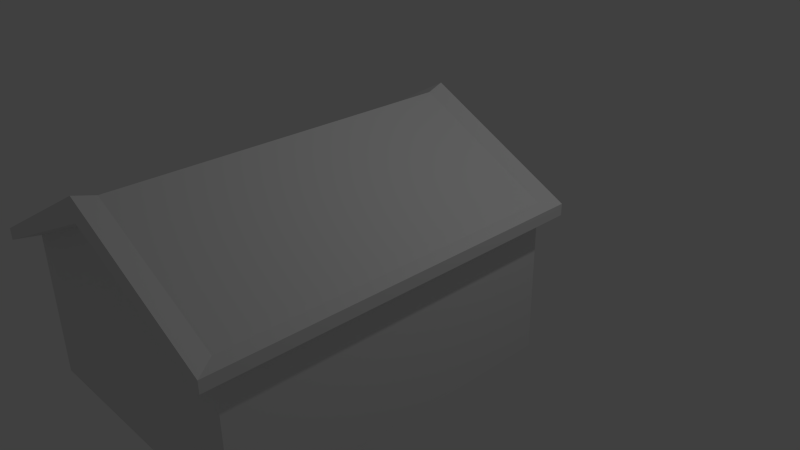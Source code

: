# Source: Casa_portuguesa1.blend  (saved by Blender 2.72.0; exported with 4.5.12 LTS)
import bpy
from mathutils import Matrix  # noqa: F401  (used for matrix-valued properties, if any)

bpy.ops.wm.read_factory_settings(use_empty=True)
scene = bpy.context.scene
scene.name = 'Scene'

# ---- collections
col_collection_1 = bpy.data.collections.new('Collection 1'); scene.collection.children.link(col_collection_1)

# ---- materials (node trees are filled in below, after node groups)
mat_material = bpy.data.materials.new('Material')
mat_material.alpha_threshold = 0.0
mat_material.use_transparent_shadow = False
mat_material.roughness = 0.5
mat_material.line_color = (0.0, 0.0, 0.0, 1.0)

# ---- material node trees

# ---- world
world_world = bpy.data.worlds.new('World'); scene.world = world_world
world_world.color = (0.05088, 0.05088, 0.05088)
world_world.use_sun_shadow = False
world_world.sun_shadow_jitter_overblur = 0.0
world_world.cycles.sampling_method = 'MANUAL'
world_world.cycles.sample_map_resolution = 256

# ---- cameras
cam_camera = bpy.data.cameras.new('Camera')
cam_camera.clip_end = 100.0
cam_camera.lens = 35.0
cam_camera.sensor_width = 32.0
cam_camera.sensor_height = 18.0
cam_camera.ortho_scale = 7.314
cam_camera.dof.focus_distance = 0.0
cam_camera.dof.aperture_fstop = 128.0

# ---- lights
light_lamp = bpy.data.lights.new('Lamp', 'POINT')
light_lamp.transmission_factor = 0.0
light_lamp.cutoff_distance = 30.0
light_lamp.energy = 100.0
light_lamp.shadow_buffer_clip_start = 1.001
light_lamp.shadow_soft_size = 0.1
light_lamp.shadow_maximum_resolution = 0.006
light_lamp.use_absolute_resolution = True
light_lamp.cycles.use_multiple_importance_sampling = False

# ---- meshes
me_cube = bpy.data.meshes.new('Cube')
me_cube.from_pydata([(1.799, 1.0, -1.0), (1.799, -3.442, -1.0), (-1.764, -3.442, -1.0), (-1.764, 1.0, -1.0), (1.799, 1.0, 1.0), (1.799, -3.442, 1.0), (-1.764, -3.442, 1.0), (-1.764, 1.0, 1.0), (1.788e-07, 1.0, -1.0), (0.0, -3.442, -1.0), (2.384e-07, 1.0, 1.935), (-5.364e-07, -3.442, 1.935), (1.799, -5.96e-08, -1.0), (-1.764, 2.98e-07, -1.0), (1.799, -5.364e-07, 1.0), (-1.764, 1.788e-07, 1.0), (8.941e-08, 1.192e-07, -1.0), (-1.49e-07, -1.788e-07, 1.935), (1.799, 1.0, 0.6674), (1.799, -3.442, 0.6674), (-1.764, -3.442, 0.6674), (-1.764, 1.0, 0.8467), (-2.682e-07, -3.442, 0.6674), (2.086e-07, 1.0, 0.8467), (1.799, -2.98e-07, 0.6674), (-1.764, 2.384e-07, 0.6674), (1.799, 1.0, 0.8668), (1.799, -3.442, 0.8668), (-1.764, -3.442, 0.8668), (-1.764, 1.0, 0.8668), (2.344e-07, 1.0, 1.677), (-5.007e-07, -3.442, 1.677), (1.799, -5.047e-07, 0.8668), (-1.764, 1.868e-07, 0.8668), (1.991, 1.209, 0.9785), (1.991, -3.705, 0.9785), (-1.952, -3.705, 0.9785), (-1.952, 1.209, 0.9785), (3.19e-05, 1.209, 2.013), (3.105e-05, -3.705, 2.013), (1.991, 0.103, 0.9785), (-1.952, 0.103, 0.9785), (1.991, 1.209, 0.8311), (1.991, -3.705, 0.8311), (-1.952, -3.705, 0.8311), (-1.952, 1.209, 0.8311), (3.19e-05, 1.209, 1.728), (3.109e-05, -3.705, 1.728), (1.991, 0.103, 0.8311), (-1.952, 0.103, 0.8311), (-1.764, 2.025, -1.0), (3.576e-07, 2.025, -1.0), (-1.764, 2.025, 0.4401), (3.874e-07, 2.025, 0.4401), (-2.468e-07, -3.442, 0.5341), (1.799, -2.79e-07, 0.5341), (-1.764, 2.432e-07, 0.5341), (1.799, 1.0, 0.5341), (1.799, -3.442, 0.5341), (-1.764, -3.442, 0.5341), (-1.764, 1.0, 0.5341), (2.062e-07, 1.0, 0.5341), (-1.764, 2.025, 0.325), (3.85e-07, 2.025, 0.325), (-0.8822, 1.0, -1.0), (-0.8822, -3.442, -1.0), (-0.8822, 1.0, 1.467), (-0.8822, -3.442, 1.467), (-0.8822, 2.086e-07, -1.0), (-0.8822, 0.0, 1.467), (-0.8822, -3.442, 0.6674), (-0.8822, 1.0, 0.8467), (-0.8822, -3.442, 1.272), (-0.8822, 1.0, 1.272), (-0.976, 1.209, 1.496), (-0.976, -3.705, 1.496), (-0.976, -3.705, 1.279), (-0.976, 1.209, 1.279), (-0.8822, 2.025, -1.0), (-0.8822, 2.025, 0.4401), (-0.8822, -3.442, 0.5341), (-0.8822, 2.025, 0.325), (-1.888, 1.002, 0.8403), (0.1183, 1.001, 0.8194), (-1.888, 2.171, 0.436), (0.1239, 2.171, 0.436), (-1.888, 1.002, 0.5432), (0.1239, 1.002, 0.5432), (-1.888, 2.171, 0.3047), (0.1239, 2.171, 0.3047), (-0.8822, 2.171, 0.436), (-0.8822, 2.171, 0.3047), (-1.941e-07, -3.442, 0.2065), (1.799, -2.321e-07, 0.2065), (-1.764, 2.549e-07, 0.2065), (1.799, 1.0, 0.2065), (1.799, -3.442, 0.2065), (-1.764, -3.442, 0.2065), (-1.764, 1.0, 0.2065), (2.004e-07, 1.0, 0.2065), (-1.764, 2.025, 0.04208), (3.792e-07, 2.025, 0.04208), (-0.8822, 2.025, 0.04208), (-0.8822, -3.442, 0.2065), (-0.4993, -7.76e-08, 1.67), (-0.4993, 1.0, -1.0), (-0.4993, -3.442, -1.0), (-0.4993, 1.0, 1.67), (-0.4993, -3.442, 1.67), (-0.4993, 1.698e-07, -1.0), (-0.4993, -3.442, 0.6674), (-0.4993, 1.0, 0.8467), (-0.4993, -3.442, 1.448), (-0.4993, 1.0, 1.448), (-0.5524, 1.209, 1.72), (-0.5524, -3.705, 1.72), (-0.5524, -3.705, 1.474), (-0.5524, 1.209, 1.474), (-0.4993, 2.025, -1.0), (-0.4993, 2.025, 0.4401), (-0.4993, -3.442, 0.5341), (-0.4993, 2.025, 0.325), (-0.4456, 2.171, 0.436), (-0.4456, 2.171, 0.3047), (-0.4993, 2.025, 0.04208), (-0.4993, -3.442, 0.2065), (-1.293, 1.0, -1.0), (-1.293, -3.442, -1.0), (-1.293, 1.0, 1.25), (-1.293, -3.442, 1.25), (-1.293, 2.503e-07, -1.0), (-1.293, -3.442, 0.6674), (-1.293, 1.0, 0.8467), (-1.293, -3.442, 1.083), (-1.293, 1.0, 1.083), (-1.431, 1.209, 1.255), (-1.431, -3.705, 1.255), (-1.431, -3.705, 1.071), (-1.431, 1.209, 1.071), (-1.293, 2.025, -1.0), (-1.293, 2.025, 0.4401), (-1.293, -3.442, 0.5341), (-1.293, 2.025, 0.325), (-1.293, 8.331e-08, 1.25), (-1.351, 2.171, 0.436), (-1.351, 2.171, 0.3047), (-1.293, 2.025, 0.04208), (-1.293, -3.442, 0.2065)], [], [(130, 127, 2, 13), (143, 15, 6, 129), (31, 27, 43, 47), (5, 11, 39, 35), (33, 28, 44, 49), (111, 23, 53, 119), (12, 1, 9, 16), (14, 17, 11, 5), (26, 30, 46, 42), (95, 0, 8, 99), (126, 130, 13, 3), (128, 7, 15, 143), (14, 5, 35, 40), (129, 6, 36, 136), (0, 12, 16, 8), (4, 10, 17, 14), (55, 24, 19, 58), (141, 131, 20, 59), (56, 25, 21, 60), (134, 132, 21, 29), (58, 19, 22, 54), (26, 18, 23, 30), (57, 18, 24, 55), (59, 20, 25, 56), (24, 32, 27, 19), (131, 133, 28, 20), (25, 33, 29, 21), (19, 27, 31, 22), (18, 26, 32, 24), (20, 28, 33, 25), (27, 32, 48, 43), (6, 15, 41, 36), (48, 40, 35, 43), (137, 136, 36, 44), (49, 41, 37, 45), (43, 35, 39, 47), (42, 34, 40, 48), (44, 36, 41, 49), (135, 138, 45, 37), (34, 42, 46, 38), (112, 31, 47, 116), (15, 7, 37, 41), (4, 14, 40, 34), (107, 10, 38, 114), (134, 29, 45, 138), (32, 26, 42, 48), (10, 4, 34, 38), (29, 33, 49, 45), (146, 139, 50, 100), (99, 8, 51, 101), (61, 63, 89, 87), (126, 3, 50, 139), (18, 57, 61, 23), (93, 55, 58, 96), (147, 141, 59, 97), (94, 56, 60, 98), (96, 58, 54, 92), (95, 57, 55, 93), (97, 59, 56, 94), (62, 60, 86, 88), (119, 53, 85, 122), (98, 60, 62, 100), (109, 106, 65, 68), (104, 69, 67, 108), (132, 71, 79, 140), (105, 109, 68, 64), (107, 66, 69, 104), (108, 67, 75, 115), (120, 110, 70, 80), (113, 111, 71, 73), (110, 112, 72, 70), (116, 115, 75, 76), (114, 117, 77, 74), (133, 72, 76, 137), (128, 66, 74, 135), (113, 73, 77, 117), (124, 118, 78, 102), (105, 64, 78, 118), (125, 120, 80, 103), (121, 81, 91, 123), (86, 82, 84, 88), (144, 145, 88, 84), (83, 87, 89, 85), (122, 123, 91, 90), (142, 62, 88, 145), (53, 23, 83, 85), (21, 52, 84, 82), (140, 79, 90, 144), (23, 61, 87, 83), (60, 21, 82, 86), (57, 95, 99, 61), (142, 146, 100, 62), (61, 99, 101, 63), (12, 93, 96, 1), (127, 147, 97, 2), (13, 94, 98, 3), (1, 96, 92, 9), (0, 95, 93, 12), (2, 97, 94, 13), (3, 98, 100, 50), (121, 124, 102, 81), (106, 125, 103, 65), (71, 111, 119, 79), (72, 112, 116, 76), (66, 107, 114, 74), (79, 119, 122, 90), (16, 9, 106, 109), (17, 104, 108, 11), (8, 16, 109, 105), (10, 107, 104, 17), (11, 108, 115, 39), (54, 22, 110, 120), (30, 23, 111, 113), (22, 31, 112, 110), (47, 39, 115, 116), (38, 46, 117, 114), (30, 113, 117, 46), (101, 51, 118, 124), (8, 105, 118, 51), (92, 54, 120, 125), (63, 121, 123, 89), (85, 89, 123, 122), (63, 101, 124, 121), (9, 92, 125, 106), (68, 65, 127, 130), (69, 143, 129, 67), (64, 68, 130, 126), (66, 128, 143, 69), (67, 129, 136, 75), (80, 70, 131, 141), (73, 71, 132, 134), (70, 72, 133, 131), (76, 75, 136, 137), (74, 77, 138, 135), (73, 134, 138, 77), (102, 78, 139, 146), (64, 126, 139, 78), (103, 80, 141, 147), (21, 132, 140, 52), (28, 133, 137, 44), (7, 128, 135, 37), (90, 91, 145, 144), (81, 142, 145, 91), (52, 140, 144, 84), (81, 102, 146, 142), (65, 103, 147, 127)])
_uv = me_cube.uv_layers.new(name='UVMap')
_uv.uv.foreach_set('vector', [0.3358, 0.541, 0.09642, 0.4872, 0.1157, 0.4621, 0.3412, 0.5058, 0.342, 0.8513, 0.3385, 0.8928, 0.1058, 0.8876, 0.08264, 0.8531, 0.0001829, 0.6438, 0.1205, 0.5861, 0.1183, 0.6012, 0.006735, 0.6607, 0.1274, 0.6215, 0.02226, 0.699, 0.008722, 0.684, 0.119, 0.6093, 0.3395, 0.931, 0.09894, 0.9214, 0.09663, 0.9059, 0.3457, 0.9178, 0.8692, 0.2744, 0.8519, 0.2467, 0.8972, 0.2284, 0.9208, 0.2392, 0.6571, 0.168, 0.5097, 0.1372, 0.4526, 0.04871, 0.7103, 0.04989, 0.345, 0.6274, 0.3699, 0.8121, 0.02226, 0.699, 0.1274, 0.6215, 0.4353, 0.6156, 0.5217, 0.7428, 0.5088, 0.7536, 0.4262, 0.6305, 0.7104, 0.2411, 0.7067, 0.1824, 0.7833, 0.09627, 0.8348, 0.1976, 0.413, 0.5504, 0.3358, 0.541, 0.3412, 0.5058, 0.4151, 0.5148, 0.415, 0.8692, 0.397, 0.8944, 0.3385, 0.8928, 0.342, 0.8513, 0.345, 0.6274, 0.1274, 0.6215, 0.119, 0.6093, 0.3553, 0.6142, 0.08264, 0.8531, 0.1058, 0.8876, 0.09708, 0.8989, 0.06955, 0.8775, 0.7067, 0.1824, 0.6571, 0.168, 0.7103, 0.04989, 0.7833, 0.09627, 0.4116, 0.6466, 0.4757, 0.7819, 0.3699, 0.8121, 0.345, 0.6274, 0.6483, 0.2613, 0.6471, 0.2695, 0.4601, 0.2046, 0.464, 0.1977, 0.05023, 0.3741, 0.04822, 0.362, 0.0908, 0.3564, 0.09149, 0.3673, 0.3576, 0.3855, 0.3588, 0.3749, 0.4522, 0.3693, 0.4397, 0.3985, 0.4789, 0.3371, 0.4862, 0.3539, 0.4522, 0.3693, 0.4519, 0.3676, 0.464, 0.1977, 0.4601, 0.2046, 0.3735, 0.1372, 0.3785, 0.1307, 0.7167, 0.2866, 0.715, 0.2719, 0.8519, 0.2467, 0.8696, 0.3093, 0.7136, 0.2625, 0.715, 0.2719, 0.6471, 0.2695, 0.6483, 0.2613, 0.09149, 0.3673, 0.0908, 0.3564, 0.3588, 0.3749, 0.3576, 0.3855, 0.6471, 0.2695, 0.6449, 0.282, 0.4543, 0.2151, 0.4601, 0.2046, 0.04822, 0.362, 0.04267, 0.3232, 0.0899, 0.3394, 0.0908, 0.3564, 0.3588, 0.3749, 0.3601, 0.3606, 0.4519, 0.3676, 0.4522, 0.3693, 0.4601, 0.2046, 0.4543, 0.2151, 0.3353, 0.1868, 0.3735, 0.1372, 0.715, 0.2719, 0.7167, 0.2866, 0.6449, 0.282, 0.6471, 0.2695, 0.0908, 0.3564, 0.0899, 0.3394, 0.3601, 0.3606, 0.3588, 0.3749, 0.1205, 0.5861, 0.3538, 0.5861, 0.358, 0.6008, 0.1183, 0.6012, 0.1058, 0.8876, 0.3385, 0.8928, 0.3452, 0.9058, 0.09708, 0.8989, 0.358, 0.6008, 0.3553, 0.6142, 0.119, 0.6093, 0.1183, 0.6012, 0.06635, 0.8933, 0.06955, 0.8775, 0.09708, 0.8989, 0.09663, 0.9059, 0.3457, 0.9178, 0.3452, 0.9058, 0.4017, 0.903, 0.4022, 0.9083, 0.1183, 0.6012, 0.119, 0.6093, 0.008722, 0.684, 0.006735, 0.6607, 0.4262, 0.6305, 0.4217, 0.6376, 0.3553, 0.6142, 0.358, 0.6008, 0.09663, 0.9059, 0.09708, 0.8989, 0.3452, 0.9058, 0.3457, 0.9178, 0.4224, 0.885, 0.4256, 0.8972, 0.4022, 0.9083, 0.4017, 0.903, 0.4217, 0.6376, 0.4262, 0.6305, 0.5088, 0.7536, 0.4935, 0.7763, 0.4743, 0.8655, 0.472, 0.825, 0.4916, 0.8223, 0.4941, 0.8671, 0.3385, 0.8928, 0.397, 0.8944, 0.4017, 0.903, 0.3452, 0.9058, 0.4116, 0.6466, 0.345, 0.6274, 0.3553, 0.6142, 0.4217, 0.6376, 0.8582, 0.8569, 0.8582, 0.8151, 0.8745, 0.8125, 0.8745, 0.8586, 0.4425, 0.9057, 0.4048, 0.9213, 0.4022, 0.9083, 0.4256, 0.8972, 0.3538, 0.5861, 0.4353, 0.6156, 0.4262, 0.6305, 0.358, 0.6008, 0.4757, 0.7819, 0.4116, 0.6466, 0.4217, 0.6376, 0.4935, 0.7763, 0.4048, 0.9213, 0.3395, 0.931, 0.3457, 0.9178, 0.4022, 0.9083, 0.5414, 0.4756, 0.4967, 0.5516, 0.477, 0.5174, 0.5075, 0.4589, 0.8348, 0.1976, 0.7833, 0.09627, 0.8659, 0.07742, 0.9081, 0.1433, 0.8452, 0.223, 0.8964, 0.2096, 0.8981, 0.2169, 0.8549, 0.2262, 0.413, 0.5504, 0.4151, 0.5148, 0.477, 0.5174, 0.4967, 0.5516, 0.715, 0.2719, 0.7136, 0.2625, 0.8452, 0.223, 0.8519, 0.2467, 0.6508, 0.2418, 0.6483, 0.2613, 0.464, 0.1977, 0.4734, 0.1816, 0.05603, 0.403, 0.05023, 0.3741, 0.09149, 0.3673, 0.0949, 0.3928, 0.3544, 0.4114, 0.3576, 0.3855, 0.4397, 0.3985, 0.4338, 0.4246, 0.4734, 0.1816, 0.464, 0.1977, 0.3785, 0.1307, 0.3913, 0.1143, 0.7104, 0.2411, 0.7136, 0.2625, 0.6483, 0.2613, 0.6508, 0.2418, 0.0949, 0.3928, 0.09149, 0.3673, 0.3576, 0.3855, 0.3544, 0.4114, 0.4784, 0.4353, 0.4397, 0.3985, 0.4469, 0.3976, 0.4839, 0.4293, 0.9208, 0.2392, 0.8972, 0.2284, 0.8974, 0.222, 0.9217, 0.2294, 0.4338, 0.4246, 0.4397, 0.3985, 0.5159, 0.4377, 0.5075, 0.4589, 0.6702, 0.04675, 0.2919, 0.06442, 0.29, 0.02235, 0.6683, 0.004877, 0.7844, 0.8569, 0.7844, 0.8889, 0.5303, 0.8889, 0.5303, 0.8569, 0.4862, 0.3539, 0.5154, 0.3415, 0.5451, 0.422, 0.5156, 0.4221, 0.7788, 0.0403, 0.6702, 0.04675, 0.6683, 0.004877, 0.7773, 0.0001829, 0.8582, 0.8569, 0.8582, 0.8889, 0.7844, 0.8889, 0.7844, 0.8569, 0.5303, 0.8569, 0.5303, 0.8889, 0.5102, 0.894, 0.5102, 0.8586, 0.1233, 0.07219, 0.1086, 0.07287, 0.1067, 0.03079, 0.1213, 0.03011, 0.8362, 0.2958, 0.8692, 0.2744, 0.8833, 0.2952, 0.8598, 0.3108, 0.1086, 0.07287, 0.02286, 0.07682, 0.04025, 0.03385, 0.1067, 0.03079, 0.4941, 0.8671, 0.5102, 0.8586, 0.5102, 0.894, 0.4961, 0.9015, 0.8745, 0.8586, 0.8906, 0.8671, 0.8886, 0.9015, 0.8745, 0.894, 0.04387, 0.9125, 0.0001829, 0.8813, 0.02652, 0.8612, 0.06635, 0.8933, 0.415, 0.8692, 0.4338, 0.8376, 0.4472, 0.8536, 0.4224, 0.885, 0.9065, 0.8653, 0.9047, 0.8963, 0.8886, 0.9015, 0.8906, 0.8671, 0.5827, 0.4654, 0.5827, 0.3884, 0.6109, 0.3884, 0.6109, 0.4654, 0.7788, 0.0403, 0.7773, 0.0001829, 0.8819, 0.0001829, 0.8819, 0.03926, 0.1593, 0.07054, 0.1233, 0.07219, 0.1213, 0.03011, 0.1574, 0.02846, 0.9308, 0.2112, 0.9584, 0.2236, 0.9536, 0.2342, 0.9245, 0.2203, 0.4469, 0.3976, 0.4567, 0.3851, 0.4864, 0.4245, 0.4839, 0.4293, 0.5107, 0.4312, 0.5086, 0.4404, 0.4839, 0.4293, 0.4864, 0.4245, 0.8562, 0.2392, 0.8549, 0.2262, 0.8981, 0.2169, 0.8974, 0.222, 0.9217, 0.2294, 0.9245, 0.2203, 0.9536, 0.2342, 0.9492, 0.2435, 0.5094, 0.4521, 0.4784, 0.4353, 0.4839, 0.4293, 0.5086, 0.4404, 0.8972, 0.2284, 0.8519, 0.2467, 0.8562, 0.2392, 0.8974, 0.222, 0.4522, 0.3693, 0.4902, 0.4182, 0.4864, 0.4245, 0.4567, 0.3851, 0.5156, 0.4221, 0.5451, 0.422, 0.545, 0.4339, 0.5107, 0.4312, 0.8519, 0.2467, 0.8452, 0.223, 0.8549, 0.2262, 0.8562, 0.2392, 0.4397, 0.3985, 0.4522, 0.3693, 0.4567, 0.3851, 0.4469, 0.3976, 0.7136, 0.2625, 0.7104, 0.2411, 0.8348, 0.1976, 0.8452, 0.223, 0.5514, 0.4542, 0.5414, 0.4756, 0.5075, 0.4589, 0.5159, 0.4377, 0.8452, 0.223, 0.8348, 0.1976, 0.9081, 0.1433, 0.922, 0.1663, 0.6571, 0.168, 0.6508, 0.2418, 0.4734, 0.1816, 0.5097, 0.1372, 0.09642, 0.4872, 0.05603, 0.403, 0.0949, 0.3928, 0.1157, 0.4621, 0.3412, 0.5058, 0.3544, 0.4114, 0.4338, 0.4246, 0.4151, 0.5148, 0.5097, 0.1372, 0.4734, 0.1816, 0.3913, 0.1143, 0.4526, 0.04871, 0.7067, 0.1824, 0.7104, 0.2411, 0.6508, 0.2418, 0.6571, 0.168, 0.1157, 0.4621, 0.0949, 0.3928, 0.3544, 0.4114, 0.3412, 0.5058, 0.4151, 0.5148, 0.4338, 0.4246, 0.5075, 0.4589, 0.477, 0.5174, 0.9663, 0.1377, 0.9499, 0.113, 0.9834, 0.09073, 0.9998, 0.1155, 0.2919, 0.06442, 0.1593, 0.07054, 0.1574, 0.02846, 0.29, 0.02235, 0.8833, 0.2952, 0.8692, 0.2744, 0.9208, 0.2392, 0.9432, 0.2534, 0.476, 0.8965, 0.4743, 0.8655, 0.4941, 0.8671, 0.4961, 0.9015, 0.8582, 0.8889, 0.8582, 0.8569, 0.8745, 0.8586, 0.8745, 0.894, 0.9432, 0.2534, 0.9208, 0.2392, 0.9217, 0.2294, 0.9492, 0.2435, 0.6728, 0.1019, 0.2944, 0.1193, 0.2919, 0.06442, 0.6702, 0.04675, 0.7844, 0.8151, 0.7844, 0.8569, 0.5303, 0.8569, 0.5303, 0.8151, 0.7833, 0.09627, 0.6728, 0.1019, 0.6702, 0.04675, 0.7788, 0.0403, 0.8582, 0.8151, 0.8582, 0.8569, 0.7844, 0.8569, 0.7844, 0.8151, 0.5303, 0.8151, 0.5303, 0.8569, 0.5102, 0.8586, 0.5102, 0.8125, 0.1258, 0.1271, 0.1112, 0.1278, 0.1086, 0.07287, 0.1233, 0.07219, 0.8057, 0.2762, 0.8519, 0.2467, 0.8692, 0.2744, 0.8362, 0.2958, 0.1112, 0.1278, 0.0001829, 0.1329, 0.02286, 0.07682, 0.1086, 0.07287, 0.4916, 0.8223, 0.5102, 0.8125, 0.5102, 0.8586, 0.4941, 0.8671, 0.8745, 0.8125, 0.8931, 0.8223, 0.8906, 0.8671, 0.8745, 0.8586, 0.9088, 0.8248, 0.9065, 0.8653, 0.8906, 0.8671, 0.8931, 0.8223, 0.9081, 0.1433, 0.8659, 0.07742, 0.8819, 0.03926, 0.9499, 0.113, 0.7833, 0.09627, 0.7788, 0.0403, 0.8819, 0.03926, 0.8659, 0.07742, 0.1618, 0.1254, 0.1258, 0.1271, 0.1233, 0.07219, 0.1593, 0.07054, 0.8964, 0.2096, 0.9308, 0.2112, 0.9245, 0.2203, 0.8981, 0.2169, 0.8974, 0.222, 0.8981, 0.2169, 0.9245, 0.2203, 0.9217, 0.2294, 0.922, 0.1663, 0.9081, 0.1433, 0.9499, 0.113, 0.9663, 0.1377, 0.2944, 0.1193, 0.1618, 0.1254, 0.1593, 0.07054, 0.2919, 0.06442, 0.3305, 0.5725, 0.07421, 0.5137, 0.09642, 0.4872, 0.3358, 0.541, 0.3482, 0.8125, 0.342, 0.8513, 0.08264, 0.8531, 0.05997, 0.8125, 0.4105, 0.5831, 0.3305, 0.5725, 0.3358, 0.541, 0.413, 0.5504, 0.4338, 0.8376, 0.415, 0.8692, 0.342, 0.8513, 0.3482, 0.8125, 0.05997, 0.8125, 0.08264, 0.8531, 0.06955, 0.8775, 0.0353, 0.8368, 0.01176, 0.3823, 0.009229, 0.3695, 0.04822, 0.362, 0.05023, 0.3741, 0.5025, 0.3111, 0.5154, 0.3415, 0.4862, 0.3539, 0.4789, 0.3371, 0.009229, 0.3695, 0.0001829, 0.3111, 0.04267, 0.3232, 0.04822, 0.362, 0.02652, 0.8612, 0.0353, 0.8368, 0.06955, 0.8775, 0.06635, 0.8933, 0.4472, 0.8536, 0.4543, 0.8711, 0.4256, 0.8972, 0.4224, 0.885, 0.4716, 0.8803, 0.4425, 0.9057, 0.4256, 0.8972, 0.4543, 0.8711, 0.5827, 0.3881, 0.5827, 0.3111, 0.613, 0.3111, 0.613, 0.3881, 0.4105, 0.5831, 0.413, 0.5504, 0.4967, 0.5516, 0.4958, 0.5857, 0.02008, 0.4143, 0.01176, 0.3823, 0.05023, 0.3741, 0.05603, 0.403, 0.4522, 0.3693, 0.4862, 0.3539, 0.5156, 0.4221, 0.4902, 0.4182, 0.09894, 0.9214, 0.04387, 0.9125, 0.06635, 0.8933, 0.09663, 0.9059, 0.397, 0.8944, 0.415, 0.8692, 0.4224, 0.885, 0.4017, 0.903, 0.545, 0.4339, 0.5441, 0.4444, 0.5086, 0.4404, 0.5107, 0.4312, 0.5427, 0.4562, 0.5094, 0.4521, 0.5086, 0.4404, 0.5441, 0.4444, 0.4902, 0.4182, 0.5156, 0.4221, 0.5107, 0.4312, 0.4864, 0.4245, 0.5823, 0.4687, 0.5724, 0.49, 0.5414, 0.4756, 0.5514, 0.4542, 0.07421, 0.5137, 0.02008, 0.4143, 0.05603, 0.403, 0.09642, 0.4872])
me_cube.materials.append(mat_material)
me_cube.use_remesh_preserve_volume = False
me_cube.use_remesh_preserve_attributes = False
me_cube.use_mirror_vertex_groups = False
me_cube.update()

# ---- objects
ob_cube = bpy.data.objects.new('Cube', me_cube)
ob_lamp = bpy.data.objects.new('Lamp', light_lamp)
ob_camera = bpy.data.objects.new('Camera', cam_camera)

# ---- transforms, parenting, visibility, modifiers, constraints
ob_cube.location = (0.0, 0.0, 0.0)
ob_cube.lock_rotations_4d = False
ob_cube.empty_display_type = 'ARROWS'
ob_cube.lineart.crease_threshold = 0.0
ob_lamp.location = (4.076, 1.005, 5.904)
ob_lamp.rotation_euler = (0.6503, 0.05522, 1.866)
ob_lamp.lock_rotations_4d = False
ob_lamp.empty_display_type = 'ARROWS'
ob_lamp.color = (0.0, 0.0, 0.0, 0.0)
ob_lamp.lineart.crease_threshold = 0.0
ob_camera.location = (7.481, -6.508, 5.344)
ob_camera.rotation_euler = (1.109, 0.01082, 0.8149)
ob_camera.lock_rotations_4d = False
ob_camera.empty_display_type = 'ARROWS'
ob_camera.color = (0.0, 0.0, 0.0, 0.0)
ob_camera.display_type = 'WIRE'
ob_camera.lineart.crease_threshold = 0.0

# ---- collection membership
col_collection_1.objects.link(ob_cube)
col_collection_1.objects.link(ob_lamp)
col_collection_1.objects.link(ob_camera)

# ---- scene / render settings (as saved in the file)
scene.camera = ob_camera
scene.frame_start = 1; scene.frame_end = 250; scene.frame_set(1)
scene.render.engine = 'BLENDER_EEVEE_NEXT'
scene.render.resolution_percentage = 50
scene.render.dither_intensity = 0.0
scene.cycles.use_denoising = False
scene.cycles.samples = 10
scene.cycles.sampling_pattern = 'TABULATED_SOBOL'
scene.cycles.light_sampling_threshold = 0.0
scene.cycles.use_adaptive_sampling = False
scene.cycles.use_light_tree = False
scene.cycles.blur_glossy = 0.0
scene.cycles.pixel_filter_type = 'GAUSSIAN'
scene.cycles.sample_clamp_indirect = 0.0
scene.view_settings.view_transform = 'Standard'
bpy.context.view_layer.update()
